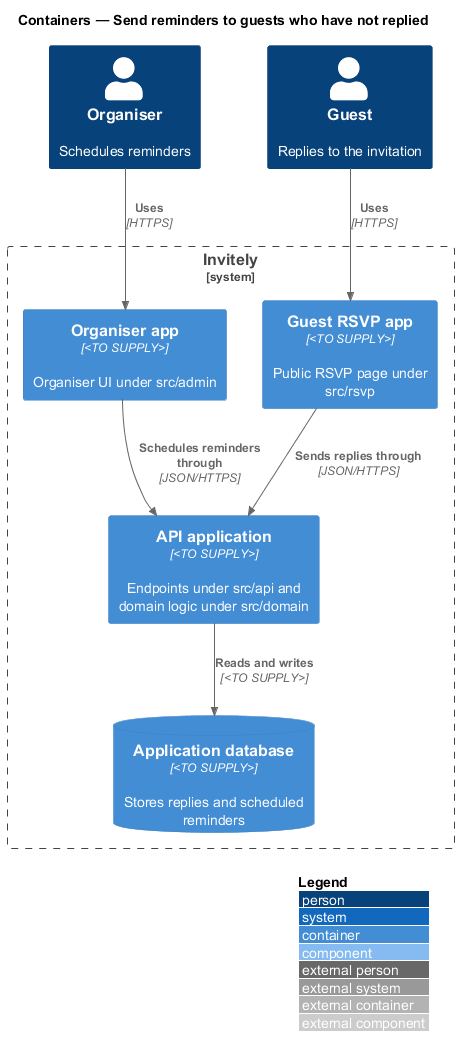

The diagram above was rendered by PlantUML. Its source (embedded in the PNG):
@startuml
!include <C4/C4_Component>
LAYOUT_WITH_LEGEND()
title Containers — Send reminders to guests who have not replied

Person(organiser, "Organiser", "Schedules reminders")
Person(guest, "Guest", "Replies to the invitation")
System_Boundary(invitely, "Invitely") {
  Container(admin, "Organiser app", "<TO SUPPLY>", "Organiser UI under src/admin")
  Container(rsvp, "Guest RSVP app", "<TO SUPPLY>", "Public RSVP page under src/rsvp")
  Container(api, "API application", "<TO SUPPLY>", "Endpoints under src/api and domain logic under src/domain")
  ContainerDb(db, "Application database", "<TO SUPPLY>", "Stores replies and scheduled reminders")
}

Rel(organiser, admin, "Uses", "HTTPS")
Rel(guest, rsvp, "Uses", "HTTPS")
Rel(admin, api, "Schedules reminders through", "JSON/HTTPS")
Rel(rsvp, api, "Sends replies through", "JSON/HTTPS")
Rel(api, db, "Reads and writes", "<TO SUPPLY>")
@enduml